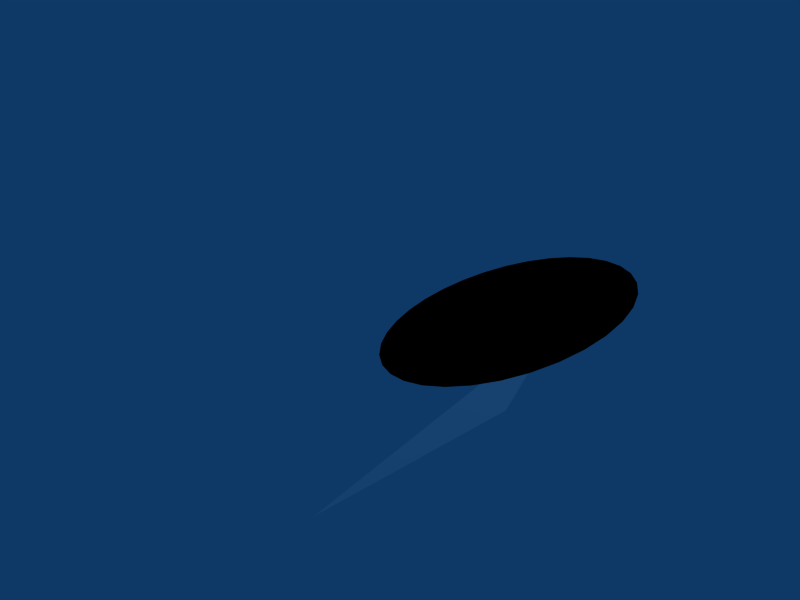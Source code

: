 # Source: RoboAltBlase.blend  (saved by Blender 2.48.1; exported with 4.5.12 LTS)
import bpy
from mathutils import Matrix  # noqa: F401  (used for matrix-valued properties, if any)

bpy.ops.wm.read_factory_settings(use_empty=True)
scene = bpy.context.scene
scene.name = 'Scene'

# ---- collections
col_collection_1 = bpy.data.collections.new('Collection 1'); scene.collection.children.link(col_collection_1)

# ---- materials (node trees are filled in below, after node groups)
mat_material_004 = bpy.data.materials.new('Material.004')
mat_material_004.alpha_threshold = 0.0
mat_material_004.diffuse_color = (0.0, 0.0, 0.0, 1.0)
mat_material_004.roughness = 0.5
mat_material_004.line_color = (0.0, 0.0, 0.0, 1.0)
mat_material_003 = bpy.data.materials.new('Material.003')
mat_material_003.alpha_threshold = 0.0
mat_material_003.diffuse_color = (1.0, 1.0, 1.0, 1.0)
mat_material_003.roughness = 0.5
mat_material_003.line_color = (0.0, 0.0, 0.0, 1.0)

# ---- material node trees

# ---- world
world_world = bpy.data.worlds.new('World'); scene.world = world_world
world_world.color = (0.05656, 0.2208, 0.4)
world_world.use_sun_shadow = False
world_world.sun_shadow_jitter_overblur = 0.0
world_world.cycles.sampling_method = 'MANUAL'
world_world.cycles.sample_map_resolution = 256

# ---- cameras
cam_camera = bpy.data.cameras.new('Camera')
cam_camera.passepartout_alpha = 0.2
cam_camera.clip_end = 100.0
cam_camera.lens = 35.0
cam_camera.ortho_scale = 7.314
cam_camera.show_passepartout = False
cam_camera.show_safe_areas = True
cam_camera.dof.focus_distance = 0.0
cam_camera.dof.aperture_fstop = 128.0

# ---- lights
light_spot = bpy.data.lights.new('Spot', 'POINT')
light_spot.transmission_factor = 0.0
light_spot.cutoff_distance = 30.0
light_spot.energy = 100.0
light_spot.shadow_buffer_clip_start = 1.001
light_spot.shadow_soft_size = 1.0
light_spot.shadow_maximum_resolution = 0.006
light_spot.use_absolute_resolution = True
light_spot.cycles.use_multiple_importance_sampling = False

# ---- meshes
me_circle_006 = bpy.data.meshes.new('Circle.006')
me_circle_006.from_pydata([(0.9693, 0.2458, 0.0), (0.9986, 0.05195, 0.0), (0.9896, -0.1439, 0.0), (0.9425, -0.3342, 0.0), (0.8592, -0.5116, 0.0), (0.7429, -0.6694, 0.0), (0.598, -0.8015, 0.0), (0.4302, -0.9028, 0.0), (0.2458, -0.9693, 0.0), (0.05195, -0.9986, 0.0), (-0.1439, -0.9896, 0.0), (-0.3342, -0.9425, 0.0), (-0.5116, -0.8592, 0.0), (-0.6694, -0.7429, 0.0), (-0.8015, -0.598, 0.0), (-0.9028, -0.4302, 0.0), (-0.9693, -0.2458, 0.0), (-0.9986, -0.05195, 0.0), (-0.9896, 0.1439, 0.0), (-0.9425, 0.3342, 0.0), (-0.8592, 0.5116, 0.0), (-0.7429, 0.6694, 0.0), (-0.598, 0.8015, 0.0), (-0.4302, 0.9028, 0.0), (-0.2458, 0.9693, 0.0), (-0.05195, 0.9987, 0.0), (0.1439, 0.9896, 0.0), (0.3342, 0.9425, 0.0), (0.5116, 0.8592, 0.0), (0.6694, 0.7429, 0.0), (0.8015, 0.598, 0.0), (0.9028, 0.4302, 0.0), (-6.857e-08, 2.107e-07, 0.0)], [], [(32, 0, 1), (32, 1, 2), (32, 2, 3), (32, 3, 4), (32, 4, 5), (32, 5, 6), (32, 6, 7), (32, 7, 8), (32, 8, 9), (32, 9, 10), (32, 10, 11), (32, 11, 12), (32, 12, 13), (32, 13, 14), (32, 14, 15), (32, 15, 16), (32, 16, 17), (32, 17, 18), (32, 18, 19), (32, 19, 20), (32, 20, 21), (32, 21, 22), (32, 22, 23), (32, 23, 24), (32, 24, 25), (32, 25, 26), (32, 26, 27), (32, 27, 28), (32, 28, 29), (32, 29, 30), (32, 30, 31), (31, 0, 32)])
me_circle_006.materials.append(mat_material_004)
me_circle_006.use_remesh_preserve_volume = False
me_circle_006.use_remesh_preserve_attributes = False
me_circle_006.use_mirror_vertex_groups = False
me_circle_006.update()
me_plane_002 = bpy.data.meshes.new('Plane.002')
me_plane_002.from_pydata([(0.1267, 0.9894, 0.0), (-0.0903, 0.392, 0.0), (-1.693, -0.6348, 0.0), (-0.3278, 1.0, 0.0)], [], [(0, 3, 2, 1)])
me_plane_002.materials.append(mat_material_003)
me_plane_002.use_remesh_preserve_volume = False
me_plane_002.use_remesh_preserve_attributes = False
me_plane_002.use_mirror_vertex_groups = False
me_plane_002.update()

# ---- objects
ob_circle = bpy.data.objects.new('Circle', me_circle_006)
ob_plane = bpy.data.objects.new('Plane', me_plane_002)
ob_lamp = bpy.data.objects.new('Lamp', light_spot)
ob_camera = bpy.data.objects.new('Camera', cam_camera)

# ---- transforms, parenting, visibility, modifiers, constraints
ob_circle.location = (1.276, -1.714, 0.0)
ob_circle.lock_rotations_4d = False
ob_circle.empty_display_type = 'ARROWS'
ob_circle.color = (0.0, 0.0, 0.0, 1.0)
ob_circle.lineart.crease_threshold = 0.0
_m = ob_circle.modifiers.new('Boolean', 'BOOLEAN')
_m.operation = 'INTERSECT'
_m.solver = 'FAST'
ob_plane.parent = ob_circle
ob_plane.matrix_parent_inverse = Matrix(((1.0, 0.0, 0.0, -1.276), (0.0, 1.0, 0.0, 1.659), (0.0, 0.0, 1.0, 0.0), (0.0, 0.0, 0.0, 1.0)))
ob_plane.location = (1.469, -3.276, 0.0)
ob_plane.rotation_euler = (0.0, -0.0, 0.07529)
ob_plane.scale = (0.6868, 0.6494, 1.0)
ob_plane.lock_rotations_4d = False
ob_plane.empty_display_type = 'ARROWS'
ob_plane.color = (0.0, 0.0, 0.0, 1.0)
ob_plane.lineart.crease_threshold = 0.0
_m = ob_plane.modifiers.new('Boolean', 'BOOLEAN')
_m.solver = 'FAST'
ob_lamp.location = (4.076, 1.005, 5.904)
ob_lamp.rotation_euler = (0.6503, 0.05522, 1.866)
ob_lamp.lock_rotations_4d = False
ob_lamp.empty_display_type = 'ARROWS'
ob_lamp.color = (0.0, 0.0, 0.0, 0.0)
ob_lamp.lineart.crease_threshold = 0.0
ob_camera.location = (2.328, -7.068, 2.423)
ob_camera.rotation_euler = (1.192, 0.3208, 0.1987)
ob_camera.lock_rotations_4d = False
ob_camera.empty_display_type = 'ARROWS'
ob_camera.color = (0.0, 0.0, 0.0, 0.0)
ob_camera.display_type = 'WIRE'
ob_camera.lineart.crease_threshold = 0.0

# ---- collection membership
col_collection_1.objects.link(ob_circle)
col_collection_1.objects.link(ob_plane)
col_collection_1.objects.link(ob_lamp)
col_collection_1.objects.link(ob_camera)

# ---- scene / render settings (as saved in the file)
scene.camera = ob_camera
scene.frame_start = 1; scene.frame_end = 250; scene.frame_set(1)
scene.render.engine = 'BLENDER_EEVEE_NEXT'
scene.render.image_settings.file_format = 'JPEG'
scene.render.image_settings.color_mode = 'RGB'
scene.render.image_settings.compression = 90
scene.render.resolution_x = 800
scene.render.resolution_y = 600
scene.render.pixel_aspect_x = 100.0
scene.render.pixel_aspect_y = 100.0
scene.render.fps = 25
scene.render.dither_intensity = 0.0
scene.render.use_compositing = False
scene.render.use_sequencer = False
scene.render.bake_margin = 2
scene.render.bake_bias = 0.0
scene.render.use_stamp_time = False
scene.render.use_stamp_date = False
scene.render.use_stamp_frame = False
scene.render.use_stamp_camera = False
scene.render.use_stamp_scene = False
scene.render.use_stamp_filename = False
scene.render.use_stamp_render_time = False
scene.render.stamp_font_size = 0
scene.cycles.use_denoising = False
scene.cycles.samples = 10
scene.cycles.sampling_pattern = 'TABULATED_SOBOL'
scene.cycles.light_sampling_threshold = 0.0
scene.cycles.use_adaptive_sampling = False
scene.cycles.use_light_tree = False
scene.cycles.blur_glossy = 0.0
scene.cycles.volume_bounces = 1
scene.cycles.pixel_filter_type = 'GAUSSIAN'
scene.cycles.sample_clamp_indirect = 0.0
scene.view_settings.view_transform = 'Raw'
bpy.context.view_layer.update()
